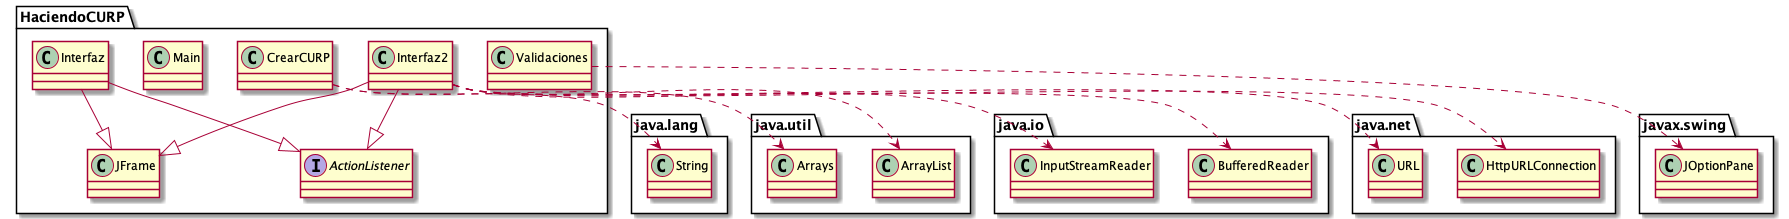

The diagram above was rendered by PlantUML. Its source (embedded in the PNG):
@startuml
class HaciendoCURP.CrearCURP
class HaciendoCURP.Interfaz
class HaciendoCURP.Interfaz2
class HaciendoCURP.JFrame
class HaciendoCURP.Main
class HaciendoCURP.Validaciones
class java.io.BufferedReader
class java.io.InputStreamReader
class java.lang.String
class java.net.HttpURLConnection
class java.net.URL
class java.util.ArrayList
class java.util.Arrays
class javax.swing.JOptionPane
interface HaciendoCURP.ActionListener
HaciendoCURP.CrearCURP ..> java.lang.String
HaciendoCURP.CrearCURP ..> java.util.Arrays
HaciendoCURP.Interfaz --|> HaciendoCURP.JFrame
HaciendoCURP.Interfaz --|> HaciendoCURP.ActionListener
HaciendoCURP.Interfaz2 --|> HaciendoCURP.JFrame
HaciendoCURP.Interfaz2 ..> java.io.BufferedReader
HaciendoCURP.Interfaz2 ..> java.io.InputStreamReader
HaciendoCURP.Interfaz2 ..> java.net.HttpURLConnection
HaciendoCURP.Interfaz2 ..> java.net.URL
HaciendoCURP.Interfaz2 ..> java.util.ArrayList
HaciendoCURP.Interfaz2 --|> HaciendoCURP.ActionListener
HaciendoCURP.Validaciones ..> javax.swing.JOptionPane
@enduml